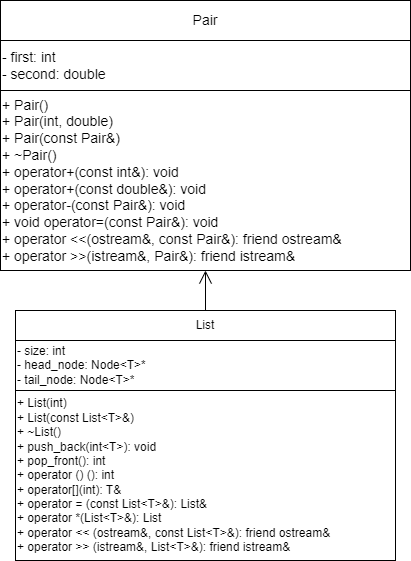

The diagram above was exported from draw.io. Its source (the exported page's mxGraphModel, read from the mxfile embedded in the PNG):
<mxGraphModel dx="1050" dy="556" grid="1" gridSize="10" guides="1" tooltips="1" connect="1" arrows="1" fold="1" page="1" pageScale="1" pageWidth="827" pageHeight="1169" math="0" shadow="0">
  <root>
    <mxCell id="0" />
    <mxCell id="1" parent="0" />
    <mxCell id="Efo_8j7gG50LI-2psQZW-1" value="Pair&lt;span style=&quot;color: rgba(0, 0, 0, 0); font-family: monospace; font-size: 0px; text-align: start; text-wrap: nowrap;&quot;&gt;%3CmxGraphModel%3E%3Croot%3E%3CmxCell%20id%3D%220%22%2F%3E%3CmxCell%20id%3D%221%22%20parent%3D%220%22%2F%3E%3CmxCell%20id%3D%222%22%20value%3D%22-%20first%3A%20double%26amp%3Bnbsp%3B%26lt%3Bdiv%20style%3D%26quot%3Bfont-size%3A%2014px%3B%26quot%3B%26gt%3B-%20second%3A%26amp%3Bnbsp%3B%26lt%3Bspan%20style%3D%26quot%3Bbackground-color%3A%20initial%3B%26quot%3B%26gt%3Bdouble%26lt%3B%2Fspan%26gt%3B%26lt%3Bspan%20style%3D%26quot%3Bbackground-color%3A%20initial%3B%26quot%3B%26gt%3B%26amp%3Bnbsp%3B%26lt%3B%2Fspan%26gt%3B%26lt%3Bbr%20style%3D%26quot%3Bfont-size%3A%2014px%3B%26quot%3B%26gt%3B%26lt%3B%2Fdiv%26gt%3B%22%20style%3D%22rounded%3D0%3BwhiteSpace%3Dwrap%3Bhtml%3D1%3BfontSize%3D14%3Balign%3Dleft%3B%22%20vertex%3D%221%22%20parent%3D%221%22%3E%3CmxGeometry%20x%3D%2240%22%20y%3D%2280%22%20width%3D%22210%22%20height%3D%2250%22%20as%3D%22geometry%22%2F%3E%3C%2FmxCell%3E%3C%2Froot%3E%3C%2FmxGraphModel%3E&lt;/span&gt;" style="rounded=0;whiteSpace=wrap;html=1;fontSize=14;align=center;" parent="1" vertex="1">
      <mxGeometry x="40" y="40" width="410" height="40" as="geometry" />
    </mxCell>
    <mxCell id="Efo_8j7gG50LI-2psQZW-2" value="&lt;div style=&quot;font-size: 14px;&quot;&gt;+ Pair()&lt;br style=&quot;font-size: 14px;&quot;&gt;&lt;/div&gt;&lt;div style=&quot;font-size: 14px;&quot;&gt;+&amp;nbsp;Pair(int, double)&lt;/div&gt;&lt;div style=&quot;font-size: 14px;&quot;&gt;+&amp;nbsp;Pair(const Pair&amp;amp;)&lt;/div&gt;&lt;div style=&quot;&quot;&gt;+ ~Pair()&lt;/div&gt;&lt;div style=&quot;&quot;&gt;+&amp;nbsp;&lt;span style=&quot;background-color: initial;&quot;&gt;operator+(const int&amp;amp;):&amp;nbsp;&lt;/span&gt;&lt;span style=&quot;background-color: initial;&quot;&gt;void&lt;/span&gt;&lt;br style=&quot;font-size: 14px;&quot;&gt;&lt;/div&gt;&lt;div style=&quot;&quot;&gt;+&amp;nbsp;&lt;span style=&quot;background-color: initial;&quot;&gt;operator+(const double&amp;amp;):&amp;nbsp;&lt;/span&gt;&lt;span style=&quot;font-size: 14px; background-color: initial;&quot;&gt;void&lt;/span&gt;&lt;br&gt;&lt;/div&gt;&lt;div style=&quot;&quot;&gt;&lt;span style=&quot;background-color: initial;&quot;&gt;+&amp;nbsp;&lt;/span&gt;&lt;span style=&quot;background-color: initial;&quot;&gt;operator-(const Pair&amp;amp;): void&lt;/span&gt;&lt;span style=&quot;background-color: initial;&quot;&gt;&lt;br&gt;&lt;/span&gt;&lt;/div&gt;&lt;div style=&quot;&quot;&gt;&lt;span style=&quot;background-color: initial;&quot;&gt;+&amp;nbsp;&lt;/span&gt;&lt;span style=&quot;background-color: initial;&quot;&gt;void operator=(const Pair&amp;amp;): void&lt;/span&gt;&lt;span style=&quot;background-color: initial;&quot;&gt;&lt;br&gt;&lt;/span&gt;&lt;/div&gt;&lt;div style=&quot;&quot;&gt;&lt;span style=&quot;background-color: initial;&quot;&gt;+&amp;nbsp;&lt;/span&gt;&lt;span style=&quot;background-color: initial;&quot;&gt;operator &amp;lt;&amp;lt;(ostream&amp;amp;, const Pair&amp;amp;):&amp;nbsp;&lt;/span&gt;&lt;span style=&quot;background-color: initial;&quot;&gt;friend ostream&amp;amp;&lt;/span&gt;&lt;/div&gt;&lt;div style=&quot;&quot;&gt;&lt;span style=&quot;background-color: initial;&quot;&gt;+&amp;nbsp;&lt;/span&gt;&lt;span style=&quot;background-color: initial;&quot;&gt;operator &amp;gt;&amp;gt;(istream&amp;amp;, Pair&amp;amp;):&amp;nbsp;&lt;/span&gt;&lt;span style=&quot;background-color: initial;&quot;&gt;friend istream&amp;amp;&lt;/span&gt;&lt;span style=&quot;background-color: initial;&quot;&gt;&amp;nbsp;&lt;/span&gt;&lt;span style=&quot;background-color: initial;&quot;&gt;&amp;nbsp;&lt;/span&gt;&lt;/div&gt;" style="rounded=0;whiteSpace=wrap;html=1;fontSize=14;align=left;" parent="1" vertex="1">
      <mxGeometry x="40" y="130" width="410" height="180" as="geometry" />
    </mxCell>
    <mxCell id="Efo_8j7gG50LI-2psQZW-3" value="- first: int&amp;nbsp;&lt;div style=&quot;font-size: 14px;&quot;&gt;- second:&amp;nbsp;&lt;span style=&quot;background-color: initial;&quot;&gt;double&lt;/span&gt;&lt;span style=&quot;background-color: initial;&quot;&gt;&amp;nbsp;&lt;/span&gt;&lt;br style=&quot;font-size: 14px;&quot;&gt;&lt;/div&gt;" style="rounded=0;whiteSpace=wrap;html=1;fontSize=14;align=left;" parent="1" vertex="1">
      <mxGeometry x="40" y="80" width="410" height="50" as="geometry" />
    </mxCell>
    <mxCell id="Efo_8j7gG50LI-2psQZW-4" value="List" style="rounded=0;whiteSpace=wrap;html=1;" parent="1" vertex="1">
      <mxGeometry x="55" y="350" width="380" height="30" as="geometry" />
    </mxCell>
    <mxCell id="Efo_8j7gG50LI-2psQZW-8" value="&lt;div&gt;- size: int&lt;/div&gt;&lt;div&gt;- head_node: Node&amp;lt;T&amp;gt;*&lt;/div&gt;&lt;div&gt;- tail_node: Node&amp;lt;T&amp;gt;*&lt;/div&gt;" style="rounded=0;whiteSpace=wrap;html=1;align=left;" parent="1" vertex="1">
      <mxGeometry x="55" y="380" width="380" height="50" as="geometry" />
    </mxCell>
    <mxCell id="Efo_8j7gG50LI-2psQZW-9" value="&lt;div&gt;&lt;span style=&quot;background-color: initial;&quot;&gt;+ List(int)&lt;/span&gt;&lt;/div&gt;&lt;div&gt;&lt;span style=&quot;background-color: initial;&quot;&gt;+&lt;/span&gt;&lt;span style=&quot;background-color: initial;&quot;&gt;&amp;nbsp;&lt;/span&gt;List(const List&amp;lt;T&amp;gt;&amp;amp;)&lt;/div&gt;&lt;div&gt;&lt;span style=&quot;background-color: initial;&quot;&gt;+&lt;/span&gt;&lt;span style=&quot;background-color: initial;&quot;&gt;&amp;nbsp;&lt;/span&gt;~List()&lt;/div&gt;&lt;div&gt;&lt;span style=&quot;background-color: initial;&quot;&gt;+&lt;/span&gt;&lt;span style=&quot;background-color: initial;&quot;&gt;&amp;nbsp;&lt;/span&gt;push_back(int&amp;lt;T&amp;gt;):&amp;nbsp;&lt;span style=&quot;background-color: initial;&quot;&gt;void&lt;/span&gt;&lt;/div&gt;&lt;div&gt;&lt;span style=&quot;background-color: initial;&quot;&gt;+&lt;/span&gt;&lt;span style=&quot;background-color: initial;&quot;&gt;&amp;nbsp;&lt;/span&gt;pop_front():&amp;nbsp;&lt;span style=&quot;background-color: initial;&quot;&gt;int&lt;/span&gt;&lt;span style=&quot;background-color: initial;&quot;&gt;&amp;nbsp;&lt;/span&gt;&lt;span style=&quot;background-color: initial;&quot;&gt;&amp;nbsp;&lt;/span&gt;&lt;/div&gt;&lt;div&gt;&lt;span style=&quot;background-color: initial;&quot;&gt;+&lt;/span&gt;&lt;span style=&quot;background-color: initial;&quot;&gt;&amp;nbsp;&lt;/span&gt;operator () ():&amp;nbsp;&lt;span style=&quot;background-color: initial;&quot;&gt;int&lt;/span&gt;&lt;span style=&quot;background-color: initial;&quot;&gt;&amp;nbsp;&lt;/span&gt;&lt;/div&gt;&lt;div&gt;&lt;span style=&quot;background-color: initial;&quot;&gt;+&lt;/span&gt;&lt;span style=&quot;background-color: initial;&quot;&gt;&amp;nbsp;&lt;/span&gt;operator[](int): T&lt;span style=&quot;background-color: initial;&quot;&gt;&amp;amp;&lt;/span&gt;&lt;span style=&quot;background-color: initial;&quot;&gt;&amp;nbsp;&lt;/span&gt;&lt;/div&gt;&lt;div&gt;&lt;span style=&quot;background-color: initial;&quot;&gt;+&lt;/span&gt;&lt;span style=&quot;background-color: initial;&quot;&gt;&amp;nbsp;&lt;/span&gt;operator = (const List&amp;lt;T&amp;gt;&amp;amp;):&amp;nbsp;&lt;span style=&quot;background-color: initial;&quot;&gt;List&amp;amp;&lt;/span&gt;&lt;span style=&quot;background-color: initial;&quot;&gt;&amp;nbsp;&lt;/span&gt;&lt;/div&gt;&lt;div&gt;&lt;span style=&quot;background-color: initial;&quot;&gt;+&lt;/span&gt;&lt;span style=&quot;background-color: initial;&quot;&gt;&amp;nbsp;&lt;/span&gt;operator *(List&amp;lt;T&amp;gt;&amp;amp;):&amp;nbsp;&lt;span style=&quot;background-color: initial;&quot;&gt;List&lt;/span&gt;&lt;span style=&quot;background-color: initial;&quot;&gt;&amp;nbsp;&lt;/span&gt;&lt;/div&gt;&lt;div&gt;&lt;span style=&quot;background-color: initial;&quot;&gt;+&lt;/span&gt;&lt;span style=&quot;background-color: initial;&quot;&gt;&amp;nbsp;&lt;/span&gt;operator &amp;lt;&amp;lt; (ostream&amp;amp;, const List&amp;lt;T&amp;gt;&amp;amp;):&amp;nbsp;&lt;span style=&quot;background-color: initial;&quot;&gt;friend ostream&amp;amp;&lt;/span&gt;&lt;span style=&quot;background-color: initial;&quot;&gt;&amp;nbsp;&lt;/span&gt;&lt;/div&gt;&lt;div&gt;&lt;span style=&quot;background-color: initial;&quot;&gt;+&lt;/span&gt;&lt;span style=&quot;background-color: initial;&quot;&gt;&amp;nbsp;&lt;/span&gt;operator &amp;gt;&amp;gt; (istream&amp;amp;, List&amp;lt;T&amp;gt;&amp;amp;):&amp;nbsp;&lt;span style=&quot;background-color: initial;&quot;&gt;friend istream&amp;amp;&lt;/span&gt;&lt;span style=&quot;background-color: initial;&quot;&gt;&amp;nbsp;&lt;/span&gt;&lt;/div&gt;" style="rounded=0;whiteSpace=wrap;html=1;align=left;" parent="1" vertex="1">
      <mxGeometry x="55" y="430" width="380" height="170" as="geometry" />
    </mxCell>
    <mxCell id="Efo_8j7gG50LI-2psQZW-10" value="" style="endArrow=open;html=1;rounded=0;endFill=0;startSize=6;endSize=11;entryX=0.5;entryY=1;entryDx=0;entryDy=0;exitX=0.5;exitY=0;exitDx=0;exitDy=0;" parent="1" source="Efo_8j7gG50LI-2psQZW-4" target="Efo_8j7gG50LI-2psQZW-2" edge="1">
      <mxGeometry width="50" height="50" relative="1" as="geometry">
        <mxPoint x="260" y="480" as="sourcePoint" />
        <mxPoint x="310" y="430" as="targetPoint" />
      </mxGeometry>
    </mxCell>
  </root>
</mxGraphModel>